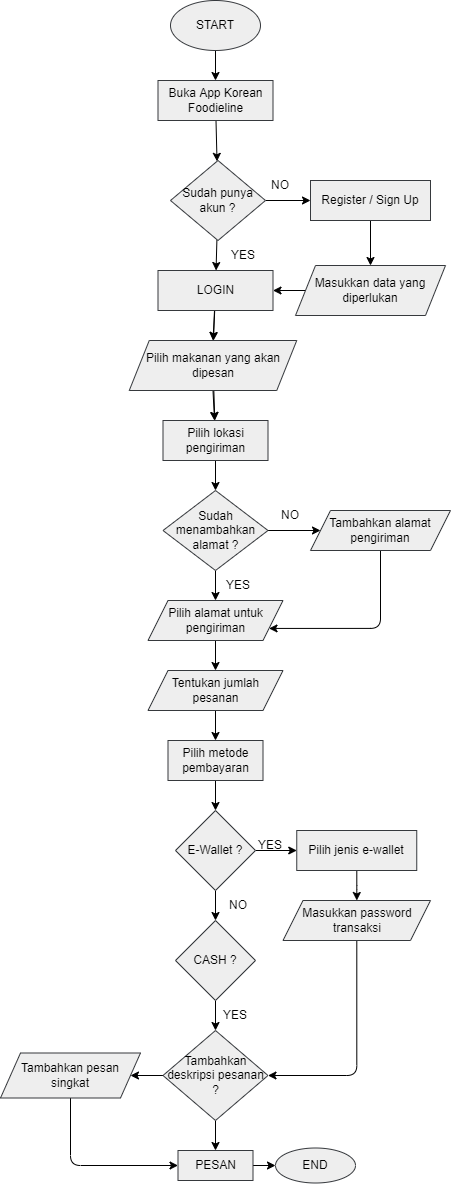

The diagram above was exported from draw.io. Its source (the exported page's mxGraphModel, read from the mxfile embedded in the PNG):
<mxGraphModel dx="386" dy="171" grid="1" gridSize="10" guides="1" tooltips="1" connect="1" arrows="1" fold="1" page="1" pageScale="1" pageWidth="850" pageHeight="1100" background="#ffffff" math="0" shadow="0">
  <root>
    <mxCell id="0" />
    <mxCell id="1" parent="0" />
    <mxCell id="4" value="" style="edgeStyle=none;html=1;fontColor=#000000;strokeColor=#000000;" parent="1" source="2" target="3" edge="1">
      <mxGeometry relative="1" as="geometry" />
    </mxCell>
    <mxCell id="2" value="START" style="ellipse;whiteSpace=wrap;html=1;fillColor=#eeeeee;strokeColor=#36393d;fontColor=#000000;" parent="1" vertex="1">
      <mxGeometry x="230" y="20" width="90" height="50" as="geometry" />
    </mxCell>
    <mxCell id="8" value="" style="edgeStyle=none;html=1;fontColor=#000000;strokeColor=#000000;" parent="1" source="3" target="7" edge="1">
      <mxGeometry relative="1" as="geometry" />
    </mxCell>
    <mxCell id="3" value="Buka App Korean Foodieline" style="whiteSpace=wrap;html=1;fillColor=#eeeeee;strokeColor=#36393d;fontColor=#000000;" parent="1" vertex="1">
      <mxGeometry x="217.5" y="100" width="115" height="40" as="geometry" />
    </mxCell>
    <mxCell id="12" value="" style="edgeStyle=none;html=1;fontColor=#000000;strokeColor=#000000;" parent="1" source="7" target="11" edge="1">
      <mxGeometry relative="1" as="geometry" />
    </mxCell>
    <mxCell id="14" value="" style="edgeStyle=none;html=1;fontColor=#000000;strokeColor=#000000;" parent="1" source="7" target="13" edge="1">
      <mxGeometry relative="1" as="geometry" />
    </mxCell>
    <mxCell id="7" value="Sudah punya akun ?" style="rhombus;whiteSpace=wrap;html=1;fillColor=#eeeeee;strokeColor=#36393d;fontColor=#000000;" parent="1" vertex="1">
      <mxGeometry x="230" y="180" width="95" height="80" as="geometry" />
    </mxCell>
    <mxCell id="16" value="" style="edgeStyle=none;html=1;fontColor=#000000;strokeColor=#000000;" parent="1" source="11" target="15" edge="1">
      <mxGeometry relative="1" as="geometry" />
    </mxCell>
    <mxCell id="11" value="Register / Sign Up" style="whiteSpace=wrap;html=1;fillColor=#eeeeee;strokeColor=#36393d;fontColor=#000000;" parent="1" vertex="1">
      <mxGeometry x="370" y="200" width="120" height="40" as="geometry" />
    </mxCell>
    <mxCell id="63" value="" style="edgeStyle=none;html=1;startArrow=none;" parent="1" source="64" target="22" edge="1">
      <mxGeometry relative="1" as="geometry" />
    </mxCell>
    <mxCell id="66" style="edgeStyle=none;html=1;entryX=0.5;entryY=0;entryDx=0;entryDy=0;fontColor=#000000;" parent="1" source="13" target="64" edge="1">
      <mxGeometry relative="1" as="geometry" />
    </mxCell>
    <mxCell id="68" style="edgeStyle=none;html=1;fontColor=#000000;strokeColor=#000000;" parent="1" source="13" edge="1">
      <mxGeometry relative="1" as="geometry">
        <mxPoint x="273" y="360" as="targetPoint" />
      </mxGeometry>
    </mxCell>
    <mxCell id="13" value="LOGIN" style="whiteSpace=wrap;html=1;fillColor=#eeeeee;strokeColor=#36393d;fontColor=#000000;" parent="1" vertex="1">
      <mxGeometry x="217.5" y="290" width="115" height="40" as="geometry" />
    </mxCell>
    <mxCell id="17" style="edgeStyle=none;html=1;exitX=0;exitY=0.5;exitDx=0;exitDy=0;entryX=1;entryY=0.5;entryDx=0;entryDy=0;fontColor=#000000;strokeColor=#000000;" parent="1" source="15" target="13" edge="1">
      <mxGeometry relative="1" as="geometry" />
    </mxCell>
    <mxCell id="15" value="Masukkan data yang diperlukan" style="shape=parallelogram;perimeter=parallelogramPerimeter;whiteSpace=wrap;html=1;fixedSize=1;fillColor=#eeeeee;strokeColor=#36393d;fontColor=#000000;" parent="1" vertex="1">
      <mxGeometry x="355" y="285" width="150" height="50" as="geometry" />
    </mxCell>
    <mxCell id="18" value="YES" style="text;html=1;strokeColor=none;fillColor=none;align=center;verticalAlign=middle;whiteSpace=wrap;rounded=0;fontColor=#000000;" parent="1" vertex="1">
      <mxGeometry x="272.5" y="260" width="60" height="30" as="geometry" />
    </mxCell>
    <mxCell id="19" value="NO" style="text;html=1;strokeColor=none;fillColor=none;align=center;verticalAlign=middle;whiteSpace=wrap;rounded=0;fontColor=#000000;" parent="1" vertex="1">
      <mxGeometry x="310" y="190" width="60" height="30" as="geometry" />
    </mxCell>
    <mxCell id="25" value="" style="edgeStyle=none;html=1;fontColor=#000000;strokeColor=#000000;" parent="1" source="22" target="24" edge="1">
      <mxGeometry relative="1" as="geometry" />
    </mxCell>
    <mxCell id="22" value="Pilih lokasi pengiriman" style="whiteSpace=wrap;html=1;fillColor=#eeeeee;strokeColor=#36393d;fontColor=#000000;" parent="1" vertex="1">
      <mxGeometry x="222.5" y="440" width="105" height="40" as="geometry" />
    </mxCell>
    <mxCell id="27" value="" style="edgeStyle=none;html=1;fontColor=#000000;strokeColor=#000000;" parent="1" source="24" target="26" edge="1">
      <mxGeometry relative="1" as="geometry" />
    </mxCell>
    <mxCell id="31" value="" style="edgeStyle=none;html=1;fontColor=#000000;strokeColor=#000000;" parent="1" source="24" target="30" edge="1">
      <mxGeometry relative="1" as="geometry" />
    </mxCell>
    <mxCell id="24" value="Sudah menambahkan alamat ?" style="rhombus;whiteSpace=wrap;html=1;fillColor=#eeeeee;strokeColor=#36393d;fontColor=#000000;" parent="1" vertex="1">
      <mxGeometry x="222.5" y="510" width="105" height="80" as="geometry" />
    </mxCell>
    <mxCell id="33" style="edgeStyle=orthogonalEdgeStyle;html=1;entryX=1;entryY=0.75;entryDx=0;entryDy=0;fontColor=#000000;strokeColor=#000000;" parent="1" source="26" target="30" edge="1">
      <mxGeometry relative="1" as="geometry">
        <Array as="points">
          <mxPoint x="440" y="648" />
        </Array>
      </mxGeometry>
    </mxCell>
    <mxCell id="26" value="Tambahkan alamat pengiriman" style="shape=parallelogram;perimeter=parallelogramPerimeter;whiteSpace=wrap;html=1;fixedSize=1;fillColor=#eeeeee;strokeColor=#36393d;fontColor=#000000;" parent="1" vertex="1">
      <mxGeometry x="370" y="530" width="140" height="40" as="geometry" />
    </mxCell>
    <mxCell id="37" value="" style="edgeStyle=orthogonalEdgeStyle;html=1;fontColor=#000000;strokeColor=#000000;" parent="1" source="30" target="36" edge="1">
      <mxGeometry relative="1" as="geometry" />
    </mxCell>
    <mxCell id="30" value="Pilih alamat untuk pengiriman" style="shape=parallelogram;perimeter=parallelogramPerimeter;whiteSpace=wrap;html=1;fixedSize=1;fillColor=#eeeeee;strokeColor=#36393d;fontColor=#000000;" parent="1" vertex="1">
      <mxGeometry x="207.5" y="620" width="135" height="40" as="geometry" />
    </mxCell>
    <mxCell id="34" value="NO" style="text;html=1;strokeColor=none;fillColor=none;align=center;verticalAlign=middle;whiteSpace=wrap;rounded=0;fontColor=#000000;" parent="1" vertex="1">
      <mxGeometry x="320" y="520" width="60" height="30" as="geometry" />
    </mxCell>
    <mxCell id="35" value="YES" style="text;html=1;strokeColor=none;fillColor=none;align=center;verticalAlign=middle;whiteSpace=wrap;rounded=0;fontColor=#000000;" parent="1" vertex="1">
      <mxGeometry x="267.5" y="590" width="60" height="30" as="geometry" />
    </mxCell>
    <mxCell id="39" value="" style="edgeStyle=orthogonalEdgeStyle;html=1;fontColor=#000000;strokeColor=#000000;" parent="1" source="36" target="38" edge="1">
      <mxGeometry relative="1" as="geometry" />
    </mxCell>
    <mxCell id="36" value="Tentukan jumlah pesanan" style="shape=parallelogram;perimeter=parallelogramPerimeter;whiteSpace=wrap;html=1;fixedSize=1;fillColor=#eeeeee;strokeColor=#36393d;fontColor=#000000;" parent="1" vertex="1">
      <mxGeometry x="207.5" y="690" width="135" height="40" as="geometry" />
    </mxCell>
    <mxCell id="41" value="" style="edgeStyle=orthogonalEdgeStyle;html=1;fontColor=#000000;strokeColor=#000000;" parent="1" source="38" target="40" edge="1">
      <mxGeometry relative="1" as="geometry" />
    </mxCell>
    <mxCell id="38" value="Pilih metode pembayaran" style="whiteSpace=wrap;html=1;fillColor=#eeeeee;strokeColor=#36393d;fontColor=#000000;" parent="1" vertex="1">
      <mxGeometry x="227.5" y="760" width="95" height="40" as="geometry" />
    </mxCell>
    <mxCell id="43" value="" style="edgeStyle=orthogonalEdgeStyle;html=1;fontColor=#000000;strokeColor=#000000;" parent="1" source="40" target="42" edge="1">
      <mxGeometry relative="1" as="geometry" />
    </mxCell>
    <mxCell id="45" value="" style="edgeStyle=orthogonalEdgeStyle;html=1;fontColor=#000000;strokeColor=#000000;" parent="1" source="40" target="44" edge="1">
      <mxGeometry relative="1" as="geometry" />
    </mxCell>
    <mxCell id="40" value="E-Wallet ?" style="rhombus;whiteSpace=wrap;html=1;fillColor=#eeeeee;strokeColor=#36393d;fontColor=#000000;" parent="1" vertex="1">
      <mxGeometry x="235" y="830" width="80" height="80" as="geometry" />
    </mxCell>
    <mxCell id="51" value="" style="edgeStyle=orthogonalEdgeStyle;html=1;fontColor=#000000;strokeColor=#000000;" parent="1" source="42" target="50" edge="1">
      <mxGeometry relative="1" as="geometry" />
    </mxCell>
    <mxCell id="42" value="CASH ?" style="rhombus;whiteSpace=wrap;html=1;fillColor=#eeeeee;strokeColor=#36393d;fontColor=#000000;" parent="1" vertex="1">
      <mxGeometry x="235" y="940" width="80" height="80" as="geometry" />
    </mxCell>
    <mxCell id="47" value="" style="edgeStyle=orthogonalEdgeStyle;html=1;fontColor=#000000;strokeColor=#000000;" parent="1" source="44" target="46" edge="1">
      <mxGeometry relative="1" as="geometry" />
    </mxCell>
    <mxCell id="44" value="Pilih jenis e-wallet" style="whiteSpace=wrap;html=1;fillColor=#eeeeee;strokeColor=#36393d;fontColor=#000000;" parent="1" vertex="1">
      <mxGeometry x="356.25" y="850" width="120" height="40" as="geometry" />
    </mxCell>
    <mxCell id="52" style="edgeStyle=orthogonalEdgeStyle;html=1;fontColor=#000000;strokeColor=#000000;entryX=1;entryY=0.5;entryDx=0;entryDy=0;" parent="1" source="46" target="50" edge="1">
      <mxGeometry relative="1" as="geometry">
        <mxPoint x="350" y="1101" as="targetPoint" />
        <Array as="points">
          <mxPoint x="416" y="1095" />
        </Array>
      </mxGeometry>
    </mxCell>
    <mxCell id="46" value="Masukkan password transaksi" style="shape=parallelogram;perimeter=parallelogramPerimeter;whiteSpace=wrap;html=1;fixedSize=1;fillColor=#eeeeee;strokeColor=#36393d;fontColor=#000000;" parent="1" vertex="1">
      <mxGeometry x="342.5" y="920" width="147.5" height="40" as="geometry" />
    </mxCell>
    <mxCell id="48" value="YES" style="text;html=1;strokeColor=none;fillColor=none;align=center;verticalAlign=middle;whiteSpace=wrap;rounded=0;fontColor=#000000;" parent="1" vertex="1">
      <mxGeometry x="300" y="850" width="60" height="30" as="geometry" />
    </mxCell>
    <mxCell id="49" value="NO" style="text;html=1;strokeColor=none;fillColor=none;align=center;verticalAlign=middle;whiteSpace=wrap;rounded=0;fontColor=#000000;" parent="1" vertex="1">
      <mxGeometry x="267.5" y="910" width="60" height="30" as="geometry" />
    </mxCell>
    <mxCell id="56" value="" style="edgeStyle=orthogonalEdgeStyle;html=1;fontColor=#000000;strokeColor=#000000;" parent="1" source="50" target="55" edge="1">
      <mxGeometry relative="1" as="geometry" />
    </mxCell>
    <mxCell id="58" value="" style="edgeStyle=orthogonalEdgeStyle;html=1;fontColor=#000000;strokeColor=#000000;" parent="1" source="50" target="57" edge="1">
      <mxGeometry relative="1" as="geometry" />
    </mxCell>
    <mxCell id="50" value="Tambahkan deskripsi pesanan ?" style="rhombus;whiteSpace=wrap;html=1;fillColor=#eeeeee;strokeColor=#36393d;fontColor=#000000;" parent="1" vertex="1">
      <mxGeometry x="222.5" y="1050" width="105" height="90" as="geometry" />
    </mxCell>
    <mxCell id="53" value="YES" style="text;html=1;strokeColor=none;fillColor=none;align=center;verticalAlign=middle;whiteSpace=wrap;rounded=0;fontColor=#000000;" parent="1" vertex="1">
      <mxGeometry x="265" y="1020" width="60" height="30" as="geometry" />
    </mxCell>
    <mxCell id="61" value="" style="edgeStyle=orthogonalEdgeStyle;html=1;fontColor=#000000;strokeColor=#000000;" parent="1" source="55" target="60" edge="1">
      <mxGeometry relative="1" as="geometry" />
    </mxCell>
    <mxCell id="55" value="PESAN" style="whiteSpace=wrap;html=1;fillColor=#eeeeee;strokeColor=#36393d;fontColor=#000000;" parent="1" vertex="1">
      <mxGeometry x="237.5" y="1170" width="75" height="30" as="geometry" />
    </mxCell>
    <mxCell id="59" style="edgeStyle=orthogonalEdgeStyle;html=1;entryX=0;entryY=0.5;entryDx=0;entryDy=0;fontColor=#000000;strokeColor=#000000;" parent="1" source="57" target="55" edge="1">
      <mxGeometry relative="1" as="geometry">
        <Array as="points">
          <mxPoint x="130" y="1185" />
        </Array>
      </mxGeometry>
    </mxCell>
    <mxCell id="57" value="Tambahkan pesan singkat" style="shape=parallelogram;perimeter=parallelogramPerimeter;whiteSpace=wrap;html=1;fixedSize=1;fillColor=#eeeeee;strokeColor=#36393d;fontColor=#000000;" parent="1" vertex="1">
      <mxGeometry x="60" y="1072.5" width="140" height="45" as="geometry" />
    </mxCell>
    <mxCell id="60" value="END" style="ellipse;whiteSpace=wrap;html=1;fillColor=#eeeeee;strokeColor=#36393d;fontColor=#000000;" parent="1" vertex="1">
      <mxGeometry x="335" y="1167.5" width="80" height="35" as="geometry" />
    </mxCell>
    <mxCell id="69" style="edgeStyle=none;html=1;exitX=0.5;exitY=1;exitDx=0;exitDy=0;fontColor=#000000;strokeColor=#000000;" parent="1" source="64" target="22" edge="1">
      <mxGeometry relative="1" as="geometry" />
    </mxCell>
    <mxCell id="64" value="Pilih makanan yang akan dipesan" style="shape=parallelogram;perimeter=parallelogramPerimeter;whiteSpace=wrap;html=1;fixedSize=1;fillColor=#eeeeee;strokeColor=#36393d;fontColor=#000000;" parent="1" vertex="1">
      <mxGeometry x="188.75" y="360" width="167.5" height="50" as="geometry" />
    </mxCell>
  </root>
</mxGraphModel>